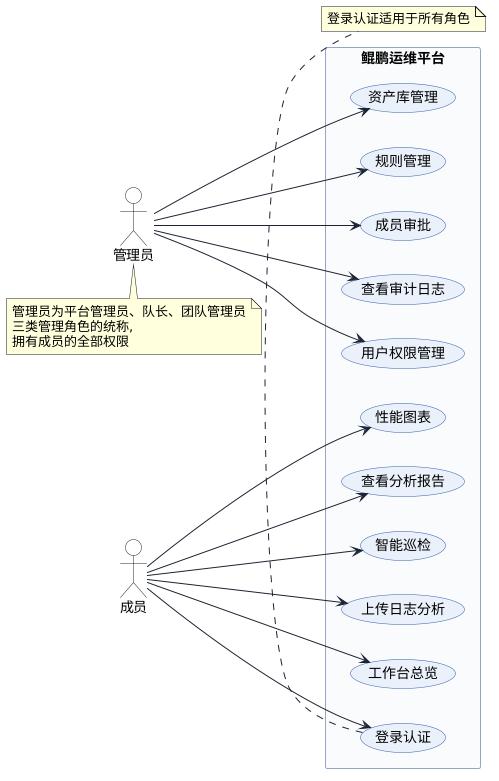

The diagram above was rendered by PlantUML. Its source (embedded in the PNG):
@startuml
' 鲲鹏运维平台 UML 用例图: 小人(参与者) + 椭圆(用例) + 直线关联
left to right direction
skinparam shadowing false
skinparam actorStyle stickman
skinparam usecase {
  BackgroundColor #EAF1FB
  BorderColor #2F5CAC
  ArrowColor #1D2433
}
skinparam actor {
  BackgroundColor #FFFFFF
  BorderColor #1D2433
}
skinparam rectangle {
  BackgroundColor #F8FAFD
  BorderColor #94A7C4
}

actor "成员" as member
actor "管理员" as admin

rectangle "鲲鹏运维平台" {
  ' 左列: 核心功能
  usecase "登录认证" as UC1
  usecase "工作台总览" as UC2
  usecase "上传日志分析" as UC3
  usecase "智能巡检" as UC4
  usecase "查看分析报告" as UC5
  usecase "性能图表" as UC6

  ' 右列: 管理功能
  usecase "用户权限管理" as UC7
  usecase "查看审计日志" as UC8
  usecase "成员审批" as UC9
  usecase "规则管理" as UC10
  usecase "资产库管理" as UC11
}

' 成员 -> 核心功能
member --> UC1
member --> UC2
member --> UC3
member --> UC4
member --> UC5
member --> UC6

' 管理员 -> 管理功能 (并拥有成员全部权限)
admin --> UC7
admin --> UC8
admin --> UC9
admin --> UC10
admin --> UC11

note bottom of admin
  管理员为平台管理员、队长、团队管理员
  三类管理角色的统称,
  拥有成员的全部权限
end note
note bottom of UC1
  登录认证适用于所有角色
end note
@enduml